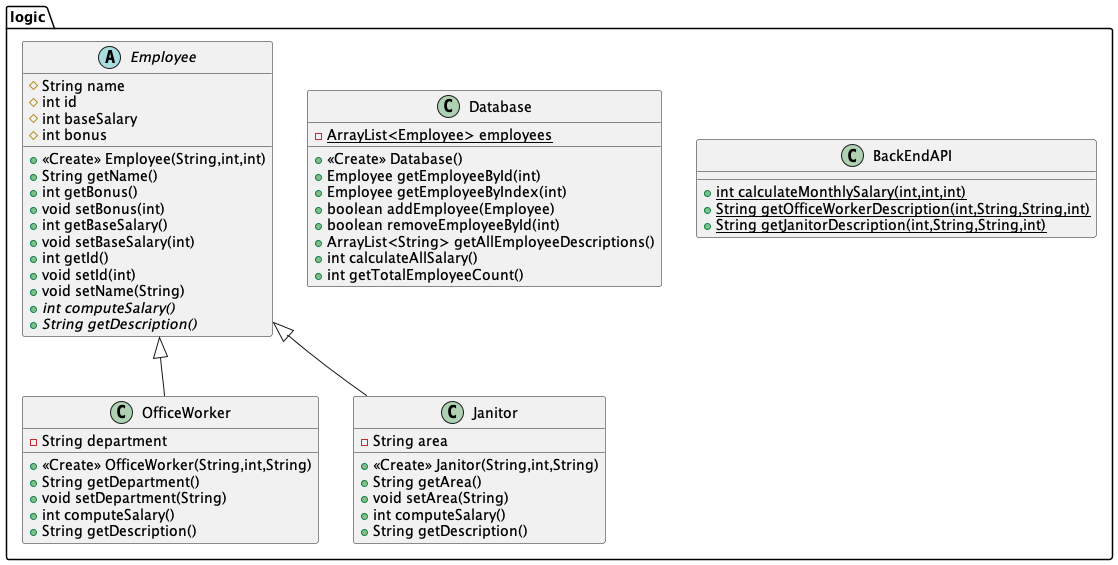

The diagram above was rendered by PlantUML. Its source (embedded in the PNG):
@startuml
class logic.OfficeWorker {
- String department
+ <<Create>> OfficeWorker(String,int,String)
+ String getDepartment()
+ void setDepartment(String)
+ int computeSalary()
+ String getDescription()
}
class logic.BackEndAPI {
+ {static} int calculateMonthlySalary(int,int,int)
+ {static} String getOfficeWorkerDescription(int,String,String,int)
+ {static} String getJanitorDescription(int,String,String,int)
}
class logic.Janitor {
- String area
+ <<Create>> Janitor(String,int,String)
+ String getArea()
+ void setArea(String)
+ int computeSalary()
+ String getDescription()
}
class logic.Database {
- {static} ArrayList<Employee> employees
+ <<Create>> Database()
+ Employee getEmployeeById(int)
+ Employee getEmployeeByIndex(int)
+ boolean addEmployee(Employee)
+ boolean removeEmployeeById(int)
+ ArrayList<String> getAllEmployeeDescriptions()
+ int calculateAllSalary()
+ int getTotalEmployeeCount()
}
abstract class logic.Employee {
# String name
# int id
# int baseSalary
# int bonus
+ <<Create>> Employee(String,int,int)
+ String getName()
+ int getBonus()
+ void setBonus(int)
+ int getBaseSalary()
+ void setBaseSalary(int)
+ int getId()
+ void setId(int)
+ void setName(String)
+ {abstract}int computeSalary()
+ {abstract}String getDescription()
}


logic.Employee <|-- logic.OfficeWorker
logic.Employee <|-- logic.Janitor
@enduml